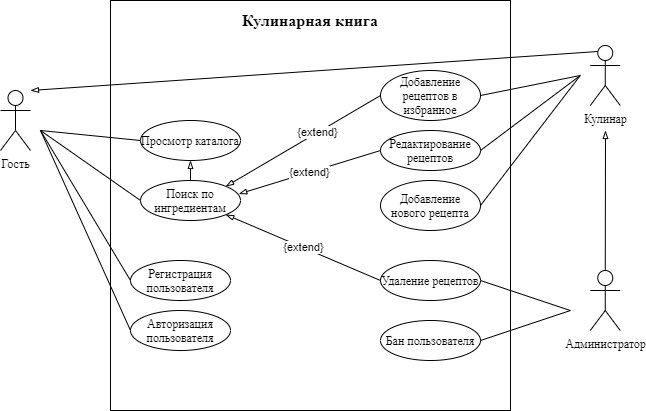

The diagram above was exported from draw.io. Its source (the exported page's mxGraphModel, read from the mxfile embedded in the PNG):
<mxGraphModel dx="865" dy="457" grid="1" gridSize="10" guides="1" tooltips="1" connect="1" arrows="1" fold="1" page="1" pageScale="1" pageWidth="827" pageHeight="1169" math="0" shadow="0">
  <root>
    <mxCell id="0" />
    <mxCell id="1" parent="0" />
    <mxCell id="wuhuEkpLnW6BnaHI0QZT-1" value="" style="rounded=0;whiteSpace=wrap;html=1;" parent="1" vertex="1">
      <mxGeometry x="200" y="40" width="400" height="410" as="geometry" />
    </mxCell>
    <mxCell id="wuhuEkpLnW6BnaHI0QZT-2" value="&lt;font face=&quot;Times New Roman&quot; style=&quot;font-size: 16px&quot;&gt;&lt;b&gt;Кулинарная книга&lt;/b&gt;&lt;/font&gt;" style="text;html=1;strokeColor=none;fillColor=none;align=center;verticalAlign=middle;whiteSpace=wrap;rounded=0;" parent="1" vertex="1">
      <mxGeometry x="320" y="50" width="160" height="20" as="geometry" />
    </mxCell>
    <mxCell id="wuhuEkpLnW6BnaHI0QZT-3" value="&lt;font face=&quot;Times New Roman&quot;&gt;Гость&lt;/font&gt;" style="shape=umlActor;verticalLabelPosition=bottom;verticalAlign=top;html=1;outlineConnect=0;" parent="1" vertex="1">
      <mxGeometry x="90" y="130" width="30" height="60" as="geometry" />
    </mxCell>
    <mxCell id="wuhuEkpLnW6BnaHI0QZT-4" value="&lt;font face=&quot;Times New Roman&quot;&gt;Просмотр каталога&lt;/font&gt;" style="ellipse;whiteSpace=wrap;html=1;" parent="1" vertex="1">
      <mxGeometry x="230" y="160" width="100" height="40" as="geometry" />
    </mxCell>
    <mxCell id="wuhuEkpLnW6BnaHI0QZT-5" value="" style="endArrow=none;html=1;entryX=0;entryY=0.5;entryDx=0;entryDy=0;" parent="1" target="wuhuEkpLnW6BnaHI0QZT-4" edge="1">
      <mxGeometry width="50" height="50" relative="1" as="geometry">
        <mxPoint x="130" y="170" as="sourcePoint" />
        <mxPoint x="230" y="100" as="targetPoint" />
      </mxGeometry>
    </mxCell>
    <mxCell id="wuhuEkpLnW6BnaHI0QZT-7" value="&lt;font face=&quot;Times New Roman&quot;&gt;Поиск по ингредиентам&lt;/font&gt;" style="ellipse;whiteSpace=wrap;html=1;" parent="1" vertex="1">
      <mxGeometry x="230" y="220" width="100" height="40" as="geometry" />
    </mxCell>
    <mxCell id="wuhuEkpLnW6BnaHI0QZT-8" value="" style="endArrow=none;html=1;entryX=0;entryY=0.5;entryDx=0;entryDy=0;" parent="1" target="wuhuEkpLnW6BnaHI0QZT-7" edge="1">
      <mxGeometry width="50" height="50" relative="1" as="geometry">
        <mxPoint x="130" y="170" as="sourcePoint" />
        <mxPoint x="230" y="160" as="targetPoint" />
      </mxGeometry>
    </mxCell>
    <mxCell id="wuhuEkpLnW6BnaHI0QZT-9" value="" style="endArrow=none;html=1;entryX=0.5;entryY=0;entryDx=0;entryDy=0;startArrow=blockThin;startFill=0;exitX=0.5;exitY=1;exitDx=0;exitDy=0;" parent="1" source="wuhuEkpLnW6BnaHI0QZT-4" target="wuhuEkpLnW6BnaHI0QZT-7" edge="1">
      <mxGeometry width="50" height="50" relative="1" as="geometry">
        <mxPoint x="270" y="330" as="sourcePoint" />
        <mxPoint x="320" y="280" as="targetPoint" />
      </mxGeometry>
    </mxCell>
    <mxCell id="wuhuEkpLnW6BnaHI0QZT-11" value="&lt;font face=&quot;Times New Roman&quot;&gt;Регистрация пользователя&lt;/font&gt;" style="ellipse;whiteSpace=wrap;html=1;" parent="1" vertex="1">
      <mxGeometry x="220" y="300" width="100" height="40" as="geometry" />
    </mxCell>
    <mxCell id="wuhuEkpLnW6BnaHI0QZT-12" value="&lt;font face=&quot;Times New Roman&quot;&gt;Авторизация пользователя&lt;/font&gt;" style="ellipse;whiteSpace=wrap;html=1;" parent="1" vertex="1">
      <mxGeometry x="220" y="350" width="100" height="40" as="geometry" />
    </mxCell>
    <mxCell id="wuhuEkpLnW6BnaHI0QZT-13" value="" style="endArrow=none;html=1;entryX=0;entryY=0.5;entryDx=0;entryDy=0;" parent="1" target="wuhuEkpLnW6BnaHI0QZT-11" edge="1">
      <mxGeometry width="50" height="50" relative="1" as="geometry">
        <mxPoint x="130" y="170" as="sourcePoint" />
        <mxPoint x="220" y="240" as="targetPoint" />
      </mxGeometry>
    </mxCell>
    <mxCell id="wuhuEkpLnW6BnaHI0QZT-14" value="" style="endArrow=none;html=1;entryX=0;entryY=0.5;entryDx=0;entryDy=0;" parent="1" target="wuhuEkpLnW6BnaHI0QZT-12" edge="1">
      <mxGeometry width="50" height="50" relative="1" as="geometry">
        <mxPoint x="130" y="170" as="sourcePoint" />
        <mxPoint x="220" y="290" as="targetPoint" />
      </mxGeometry>
    </mxCell>
    <mxCell id="wuhuEkpLnW6BnaHI0QZT-15" value="&lt;font face=&quot;Times New Roman&quot;&gt;Кулинар&lt;/font&gt;" style="shape=umlActor;verticalLabelPosition=bottom;verticalAlign=top;html=1;outlineConnect=0;" parent="1" vertex="1">
      <mxGeometry x="679.77" y="85" width="30" height="60" as="geometry" />
    </mxCell>
    <mxCell id="wuhuEkpLnW6BnaHI0QZT-18" value="&lt;font face=&quot;Times New Roman&quot;&gt;Добавление рецептов в избранное&lt;/font&gt;" style="ellipse;whiteSpace=wrap;html=1;" parent="1" vertex="1">
      <mxGeometry x="470" y="110" width="100" height="50" as="geometry" />
    </mxCell>
    <mxCell id="wuhuEkpLnW6BnaHI0QZT-19" value="" style="endArrow=none;html=1;entryX=1;entryY=0.5;entryDx=0;entryDy=0;" parent="1" target="wuhuEkpLnW6BnaHI0QZT-18" edge="1">
      <mxGeometry width="50" height="50" relative="1" as="geometry">
        <mxPoint x="669.77" y="115" as="sourcePoint" />
        <mxPoint x="570" y="40" as="targetPoint" />
      </mxGeometry>
    </mxCell>
    <mxCell id="wuhuEkpLnW6BnaHI0QZT-20" value="&lt;font face=&quot;Times New Roman&quot;&gt;Добавление нового рецепта&lt;/font&gt;" style="ellipse;whiteSpace=wrap;html=1;" parent="1" vertex="1">
      <mxGeometry x="470" y="220" width="100" height="50" as="geometry" />
    </mxCell>
    <mxCell id="wuhuEkpLnW6BnaHI0QZT-21" value="" style="endArrow=none;html=1;entryX=1;entryY=0.5;entryDx=0;entryDy=0;" parent="1" target="wuhuEkpLnW6BnaHI0QZT-20" edge="1">
      <mxGeometry width="50" height="50" relative="1" as="geometry">
        <mxPoint x="669.77" y="115" as="sourcePoint" />
        <mxPoint x="570" y="150" as="targetPoint" />
      </mxGeometry>
    </mxCell>
    <mxCell id="wuhuEkpLnW6BnaHI0QZT-22" value="&lt;font face=&quot;Times New Roman&quot;&gt;Редактирование рецептов&lt;/font&gt;" style="ellipse;whiteSpace=wrap;html=1;" parent="1" vertex="1">
      <mxGeometry x="470" y="170" width="100" height="40" as="geometry" />
    </mxCell>
    <mxCell id="wuhuEkpLnW6BnaHI0QZT-23" value="" style="endArrow=none;html=1;entryX=1;entryY=0.5;entryDx=0;entryDy=0;" parent="1" target="wuhuEkpLnW6BnaHI0QZT-22" edge="1">
      <mxGeometry width="50" height="50" relative="1" as="geometry">
        <mxPoint x="669.77" y="115" as="sourcePoint" />
        <mxPoint x="570" y="95" as="targetPoint" />
      </mxGeometry>
    </mxCell>
    <mxCell id="wuhuEkpLnW6BnaHI0QZT-24" value="" style="endArrow=none;html=1;entryX=0;entryY=0.5;entryDx=0;entryDy=0;startArrow=blockThin;startFill=0;exitX=1;exitY=0;exitDx=0;exitDy=0;" parent="1" source="wuhuEkpLnW6BnaHI0QZT-7" target="wuhuEkpLnW6BnaHI0QZT-18" edge="1">
      <mxGeometry width="50" height="50" relative="1" as="geometry">
        <mxPoint x="305" y="120" as="sourcePoint" />
        <mxPoint x="320" y="150" as="targetPoint" />
      </mxGeometry>
    </mxCell>
    <mxCell id="wuhuEkpLnW6BnaHI0QZT-28" value="{extend}" style="edgeLabel;html=1;align=center;verticalAlign=middle;resizable=0;points=[];" parent="wuhuEkpLnW6BnaHI0QZT-24" vertex="1" connectable="0">
      <mxGeometry x="0.1792" y="1" relative="1" as="geometry">
        <mxPoint as="offset" />
      </mxGeometry>
    </mxCell>
    <mxCell id="wuhuEkpLnW6BnaHI0QZT-27" value="{extend}" style="endArrow=none;html=1;entryX=0;entryY=0.5;entryDx=0;entryDy=0;startArrow=blockThin;startFill=0;exitX=0.983;exitY=0.337;exitDx=0;exitDy=0;exitPerimeter=0;" parent="1" source="wuhuEkpLnW6BnaHI0QZT-7" target="wuhuEkpLnW6BnaHI0QZT-22" edge="1">
      <mxGeometry width="50" height="50" relative="1" as="geometry">
        <mxPoint x="360" y="160" as="sourcePoint" />
        <mxPoint x="450.0000000000008" y="125" as="targetPoint" />
      </mxGeometry>
    </mxCell>
    <mxCell id="wuhuEkpLnW6BnaHI0QZT-29" value="&lt;font face=&quot;Times New Roman&quot;&gt;Администратор&lt;/font&gt;" style="shape=umlActor;verticalLabelPosition=bottom;verticalAlign=top;html=1;outlineConnect=0;" parent="1" vertex="1">
      <mxGeometry x="679.77" y="310" width="30" height="60" as="geometry" />
    </mxCell>
    <mxCell id="wuhuEkpLnW6BnaHI0QZT-30" value="&lt;font face=&quot;Times New Roman&quot;&gt;Удаление рецептов&lt;br&gt;&lt;/font&gt;" style="ellipse;whiteSpace=wrap;html=1;" parent="1" vertex="1">
      <mxGeometry x="470" y="300" width="100" height="40" as="geometry" />
    </mxCell>
    <mxCell id="wuhuEkpLnW6BnaHI0QZT-31" value="" style="endArrow=none;html=1;entryX=1;entryY=0.5;entryDx=0;entryDy=0;" parent="1" target="wuhuEkpLnW6BnaHI0QZT-30" edge="1">
      <mxGeometry width="50" height="50" relative="1" as="geometry">
        <mxPoint x="659.77" y="350" as="sourcePoint" />
        <mxPoint x="649.77" y="510" as="targetPoint" />
      </mxGeometry>
    </mxCell>
    <mxCell id="wuhuEkpLnW6BnaHI0QZT-32" value="{extend}" style="endArrow=none;html=1;entryX=0;entryY=0.5;entryDx=0;entryDy=0;startArrow=blockThin;startFill=0;exitX=1;exitY=1;exitDx=0;exitDy=0;" parent="1" source="wuhuEkpLnW6BnaHI0QZT-7" target="wuhuEkpLnW6BnaHI0QZT-30" edge="1">
      <mxGeometry width="50" height="50" relative="1" as="geometry">
        <mxPoint x="370" y="170" as="sourcePoint" />
        <mxPoint x="440" y="230" as="targetPoint" />
      </mxGeometry>
    </mxCell>
    <mxCell id="t_G2_ILYvRhY-K3F2Y3P-1" value="&lt;font face=&quot;Times New Roman&quot;&gt;Бан пользователя&lt;br&gt;&lt;/font&gt;" style="ellipse;whiteSpace=wrap;html=1;" vertex="1" parent="1">
      <mxGeometry x="470" y="360" width="100" height="40" as="geometry" />
    </mxCell>
    <mxCell id="t_G2_ILYvRhY-K3F2Y3P-2" value="" style="endArrow=none;html=1;entryX=1;entryY=0.5;entryDx=0;entryDy=0;" edge="1" parent="1" target="t_G2_ILYvRhY-K3F2Y3P-1">
      <mxGeometry width="50" height="50" relative="1" as="geometry">
        <mxPoint x="660" y="350" as="sourcePoint" />
        <mxPoint x="580" y="340" as="targetPoint" />
      </mxGeometry>
    </mxCell>
    <mxCell id="t_G2_ILYvRhY-K3F2Y3P-3" value="" style="endArrow=none;html=1;startArrow=blockThin;startFill=0;entryX=0.5;entryY=0;entryDx=0;entryDy=0;entryPerimeter=0;" edge="1" parent="1" target="wuhuEkpLnW6BnaHI0QZT-29">
      <mxGeometry width="50" height="50" relative="1" as="geometry">
        <mxPoint x="695" y="170" as="sourcePoint" />
        <mxPoint x="695" y="330" as="targetPoint" />
      </mxGeometry>
    </mxCell>
    <mxCell id="t_G2_ILYvRhY-K3F2Y3P-6" value="" style="endArrow=none;html=1;startArrow=blockThin;startFill=0;entryX=0.25;entryY=0.1;entryDx=0;entryDy=0;entryPerimeter=0;" edge="1" parent="1" target="wuhuEkpLnW6BnaHI0QZT-15">
      <mxGeometry width="50" height="50" relative="1" as="geometry">
        <mxPoint x="120" y="130" as="sourcePoint" />
        <mxPoint x="670" y="90" as="targetPoint" />
      </mxGeometry>
    </mxCell>
  </root>
</mxGraphModel>